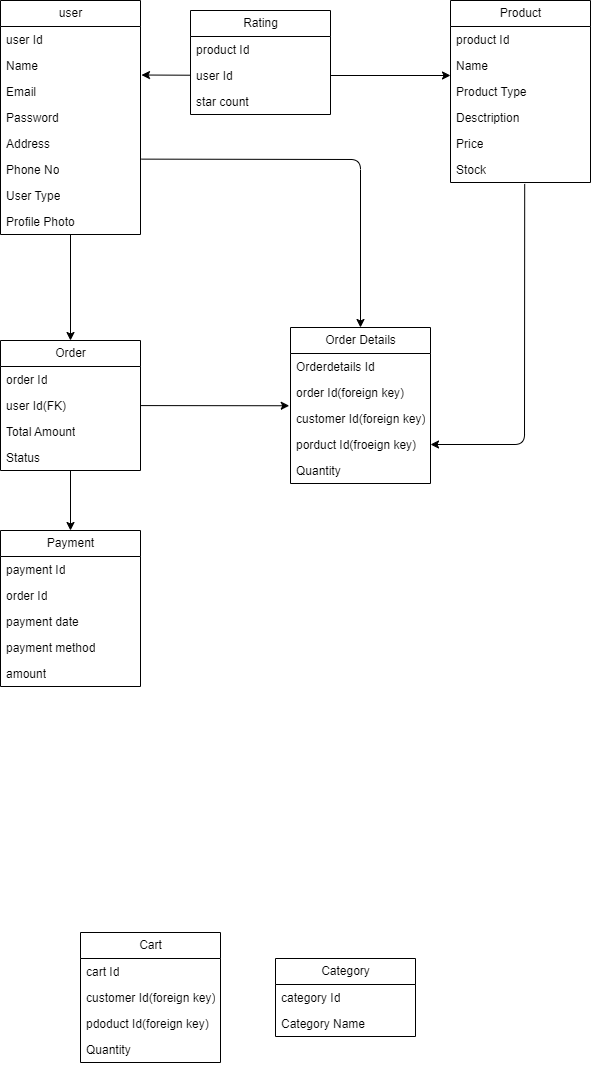

The diagram above was exported from draw.io. Its source (the exported page's mxGraphModel, read from the mxfile embedded in the PNG):
<mxGraphModel dx="880" dy="455" grid="1" gridSize="10" guides="1" tooltips="1" connect="1" arrows="1" fold="1" page="1" pageScale="1" pageWidth="850" pageHeight="1100" math="0" shadow="0">
  <root>
    <mxCell id="0" />
    <mxCell id="1" parent="0" />
    <mxCell id="90" style="edgeStyle=none;html=1;entryX=1;entryY=0.5;entryDx=0;entryDy=0;exitX=0.53;exitY=1.055;exitDx=0;exitDy=0;exitPerimeter=0;" edge="1" parent="1" source="24" target="40">
      <mxGeometry relative="1" as="geometry">
        <mxPoint x="590" y="200" as="sourcePoint" />
        <Array as="points">
          <mxPoint x="674" y="454" />
        </Array>
      </mxGeometry>
    </mxCell>
    <mxCell id="6" value="Product" style="swimlane;fontStyle=0;childLayout=stackLayout;horizontal=1;startSize=26;fillColor=none;horizontalStack=0;resizeParent=1;resizeParentMax=0;resizeLast=0;collapsible=1;marginBottom=0;html=1;" vertex="1" parent="1">
      <mxGeometry x="600" y="10" width="140" height="182" as="geometry" />
    </mxCell>
    <mxCell id="7" value="product Id" style="text;strokeColor=none;fillColor=none;align=left;verticalAlign=top;spacingLeft=4;spacingRight=4;overflow=hidden;rotatable=0;points=[[0,0.5],[1,0.5]];portConstraint=eastwest;whiteSpace=wrap;html=1;" vertex="1" parent="6">
      <mxGeometry y="26" width="140" height="26" as="geometry" />
    </mxCell>
    <mxCell id="8" value="Name" style="text;strokeColor=none;fillColor=none;align=left;verticalAlign=top;spacingLeft=4;spacingRight=4;overflow=hidden;rotatable=0;points=[[0,0.5],[1,0.5]];portConstraint=eastwest;whiteSpace=wrap;html=1;" vertex="1" parent="6">
      <mxGeometry y="52" width="140" height="26" as="geometry" />
    </mxCell>
    <mxCell id="68" value="Product Type" style="text;strokeColor=none;fillColor=none;align=left;verticalAlign=top;spacingLeft=4;spacingRight=4;overflow=hidden;rotatable=0;points=[[0,0.5],[1,0.5]];portConstraint=eastwest;whiteSpace=wrap;html=1;" vertex="1" parent="6">
      <mxGeometry y="78" width="140" height="26" as="geometry" />
    </mxCell>
    <mxCell id="10" value="Desctription" style="text;strokeColor=none;fillColor=none;align=left;verticalAlign=top;spacingLeft=4;spacingRight=4;overflow=hidden;rotatable=0;points=[[0,0.5],[1,0.5]];portConstraint=eastwest;whiteSpace=wrap;html=1;" vertex="1" parent="6">
      <mxGeometry y="104" width="140" height="26" as="geometry" />
    </mxCell>
    <mxCell id="11" value="Price" style="text;strokeColor=none;fillColor=none;align=left;verticalAlign=top;spacingLeft=4;spacingRight=4;overflow=hidden;rotatable=0;points=[[0,0.5],[1,0.5]];portConstraint=eastwest;whiteSpace=wrap;html=1;" vertex="1" parent="6">
      <mxGeometry y="130" width="140" height="26" as="geometry" />
    </mxCell>
    <mxCell id="24" value="Stock" style="text;strokeColor=none;fillColor=none;align=left;verticalAlign=top;spacingLeft=4;spacingRight=4;overflow=hidden;rotatable=0;points=[[0,0.5],[1,0.5]];portConstraint=eastwest;whiteSpace=wrap;html=1;" vertex="1" parent="6">
      <mxGeometry y="156" width="140" height="26" as="geometry" />
    </mxCell>
    <mxCell id="78" value="" style="edgeStyle=none;html=1;entryX=0.5;entryY=0;entryDx=0;entryDy=0;" edge="1" parent="1" source="12" target="20">
      <mxGeometry relative="1" as="geometry" />
    </mxCell>
    <mxCell id="12" value="user" style="swimlane;fontStyle=0;childLayout=stackLayout;horizontal=1;startSize=26;fillColor=none;horizontalStack=0;resizeParent=1;resizeParentMax=0;resizeLast=0;collapsible=1;marginBottom=0;html=1;" vertex="1" parent="1">
      <mxGeometry x="150" y="10" width="140" height="234" as="geometry" />
    </mxCell>
    <mxCell id="13" value="user Id" style="text;strokeColor=none;fillColor=none;align=left;verticalAlign=top;spacingLeft=4;spacingRight=4;overflow=hidden;rotatable=0;points=[[0,0.5],[1,0.5]];portConstraint=eastwest;whiteSpace=wrap;html=1;" vertex="1" parent="12">
      <mxGeometry y="26" width="140" height="26" as="geometry" />
    </mxCell>
    <mxCell id="62" value="Name" style="text;strokeColor=none;fillColor=none;align=left;verticalAlign=top;spacingLeft=4;spacingRight=4;overflow=hidden;rotatable=0;points=[[0,0.5],[1,0.5]];portConstraint=eastwest;whiteSpace=wrap;html=1;" vertex="1" parent="12">
      <mxGeometry y="52" width="140" height="26" as="geometry" />
    </mxCell>
    <mxCell id="17" value="Email" style="text;strokeColor=none;fillColor=none;align=left;verticalAlign=top;spacingLeft=4;spacingRight=4;overflow=hidden;rotatable=0;points=[[0,0.5],[1,0.5]];portConstraint=eastwest;whiteSpace=wrap;html=1;" vertex="1" parent="12">
      <mxGeometry y="78" width="140" height="26" as="geometry" />
    </mxCell>
    <mxCell id="28" value="Password" style="text;strokeColor=none;fillColor=none;align=left;verticalAlign=top;spacingLeft=4;spacingRight=4;overflow=hidden;rotatable=0;points=[[0,0.5],[1,0.5]];portConstraint=eastwest;whiteSpace=wrap;html=1;" vertex="1" parent="12">
      <mxGeometry y="104" width="140" height="26" as="geometry" />
    </mxCell>
    <mxCell id="18" value="Address" style="text;strokeColor=none;fillColor=none;align=left;verticalAlign=top;spacingLeft=4;spacingRight=4;overflow=hidden;rotatable=0;points=[[0,0.5],[1,0.5]];portConstraint=eastwest;whiteSpace=wrap;html=1;" vertex="1" parent="12">
      <mxGeometry y="130" width="140" height="26" as="geometry" />
    </mxCell>
    <mxCell id="63" value="Phone No" style="text;strokeColor=none;fillColor=none;align=left;verticalAlign=top;spacingLeft=4;spacingRight=4;overflow=hidden;rotatable=0;points=[[0,0.5],[1,0.5]];portConstraint=eastwest;whiteSpace=wrap;html=1;" vertex="1" parent="12">
      <mxGeometry y="156" width="140" height="26" as="geometry" />
    </mxCell>
    <mxCell id="64" value="User Type" style="text;strokeColor=none;fillColor=none;align=left;verticalAlign=top;spacingLeft=4;spacingRight=4;overflow=hidden;rotatable=0;points=[[0,0.5],[1,0.5]];portConstraint=eastwest;whiteSpace=wrap;html=1;" vertex="1" parent="12">
      <mxGeometry y="182" width="140" height="26" as="geometry" />
    </mxCell>
    <mxCell id="19" value="Profile Photo" style="text;strokeColor=none;fillColor=none;align=left;verticalAlign=top;spacingLeft=4;spacingRight=4;overflow=hidden;rotatable=0;points=[[0,0.5],[1,0.5]];portConstraint=eastwest;whiteSpace=wrap;html=1;" vertex="1" parent="12">
      <mxGeometry y="208" width="140" height="26" as="geometry" />
    </mxCell>
    <mxCell id="91" style="edgeStyle=none;html=1;entryX=0.5;entryY=0;entryDx=0;entryDy=0;" edge="1" parent="1" source="20" target="49">
      <mxGeometry relative="1" as="geometry" />
    </mxCell>
    <mxCell id="20" value="Order" style="swimlane;fontStyle=0;childLayout=stackLayout;horizontal=1;startSize=26;fillColor=none;horizontalStack=0;resizeParent=1;resizeParentMax=0;resizeLast=0;collapsible=1;marginBottom=0;html=1;" vertex="1" parent="1">
      <mxGeometry x="150" y="350" width="140" height="130" as="geometry" />
    </mxCell>
    <mxCell id="29" value="order Id" style="text;strokeColor=none;fillColor=none;align=left;verticalAlign=top;spacingLeft=4;spacingRight=4;overflow=hidden;rotatable=0;points=[[0,0.5],[1,0.5]];portConstraint=eastwest;whiteSpace=wrap;html=1;" vertex="1" parent="20">
      <mxGeometry y="26" width="140" height="26" as="geometry" />
    </mxCell>
    <mxCell id="30" value="user Id(FK)" style="text;strokeColor=none;fillColor=none;align=left;verticalAlign=top;spacingLeft=4;spacingRight=4;overflow=hidden;rotatable=0;points=[[0,0.5],[1,0.5]];portConstraint=eastwest;whiteSpace=wrap;html=1;" vertex="1" parent="20">
      <mxGeometry y="52" width="140" height="26" as="geometry" />
    </mxCell>
    <mxCell id="33" value="Total Amount" style="text;strokeColor=none;fillColor=none;align=left;verticalAlign=top;spacingLeft=4;spacingRight=4;overflow=hidden;rotatable=0;points=[[0,0.5],[1,0.5]];portConstraint=eastwest;whiteSpace=wrap;html=1;" vertex="1" parent="20">
      <mxGeometry y="78" width="140" height="26" as="geometry" />
    </mxCell>
    <mxCell id="21" value="Status" style="text;strokeColor=none;fillColor=none;align=left;verticalAlign=top;spacingLeft=4;spacingRight=4;overflow=hidden;rotatable=0;points=[[0,0.5],[1,0.5]];portConstraint=eastwest;whiteSpace=wrap;html=1;" vertex="1" parent="20">
      <mxGeometry y="104" width="140" height="26" as="geometry" />
    </mxCell>
    <mxCell id="34" value="Order Details" style="swimlane;fontStyle=0;childLayout=stackLayout;horizontal=1;startSize=26;fillColor=none;horizontalStack=0;resizeParent=1;resizeParentMax=0;resizeLast=0;collapsible=1;marginBottom=0;html=1;" vertex="1" parent="1">
      <mxGeometry x="440" y="337" width="140" height="156" as="geometry" />
    </mxCell>
    <mxCell id="38" value="Orderdetails Id" style="text;strokeColor=none;fillColor=none;align=left;verticalAlign=top;spacingLeft=4;spacingRight=4;overflow=hidden;rotatable=0;points=[[0,0.5],[1,0.5]];portConstraint=eastwest;whiteSpace=wrap;html=1;" vertex="1" parent="34">
      <mxGeometry y="26" width="140" height="26" as="geometry" />
    </mxCell>
    <mxCell id="39" value="order Id(foreign key)" style="text;strokeColor=none;fillColor=none;align=left;verticalAlign=top;spacingLeft=4;spacingRight=4;overflow=hidden;rotatable=0;points=[[0,0.5],[1,0.5]];portConstraint=eastwest;whiteSpace=wrap;html=1;" vertex="1" parent="34">
      <mxGeometry y="52" width="140" height="26" as="geometry" />
    </mxCell>
    <mxCell id="75" value="customer Id(foreign key)" style="text;strokeColor=none;fillColor=none;align=left;verticalAlign=top;spacingLeft=4;spacingRight=4;overflow=hidden;rotatable=0;points=[[0,0.5],[1,0.5]];portConstraint=eastwest;whiteSpace=wrap;html=1;" vertex="1" parent="34">
      <mxGeometry y="78" width="140" height="26" as="geometry" />
    </mxCell>
    <mxCell id="40" value="porduct Id(froeign key)" style="text;strokeColor=none;fillColor=none;align=left;verticalAlign=top;spacingLeft=4;spacingRight=4;overflow=hidden;rotatable=0;points=[[0,0.5],[1,0.5]];portConstraint=eastwest;whiteSpace=wrap;html=1;" vertex="1" parent="34">
      <mxGeometry y="104" width="140" height="26" as="geometry" />
    </mxCell>
    <mxCell id="41" value="Quantity" style="text;strokeColor=none;fillColor=none;align=left;verticalAlign=top;spacingLeft=4;spacingRight=4;overflow=hidden;rotatable=0;points=[[0,0.5],[1,0.5]];portConstraint=eastwest;whiteSpace=wrap;html=1;" vertex="1" parent="34">
      <mxGeometry y="130" width="140" height="26" as="geometry" />
    </mxCell>
    <mxCell id="49" value="Payment" style="swimlane;fontStyle=0;childLayout=stackLayout;horizontal=1;startSize=26;fillColor=none;horizontalStack=0;resizeParent=1;resizeParentMax=0;resizeLast=0;collapsible=1;marginBottom=0;html=1;" vertex="1" parent="1">
      <mxGeometry x="150" y="540" width="140" height="156" as="geometry" />
    </mxCell>
    <mxCell id="50" value="payment Id" style="text;strokeColor=none;fillColor=none;align=left;verticalAlign=top;spacingLeft=4;spacingRight=4;overflow=hidden;rotatable=0;points=[[0,0.5],[1,0.5]];portConstraint=eastwest;whiteSpace=wrap;html=1;" vertex="1" parent="49">
      <mxGeometry y="26" width="140" height="26" as="geometry" />
    </mxCell>
    <mxCell id="76" value="order Id" style="text;strokeColor=none;fillColor=none;align=left;verticalAlign=top;spacingLeft=4;spacingRight=4;overflow=hidden;rotatable=0;points=[[0,0.5],[1,0.5]];portConstraint=eastwest;whiteSpace=wrap;html=1;" vertex="1" parent="49">
      <mxGeometry y="52" width="140" height="26" as="geometry" />
    </mxCell>
    <mxCell id="53" value="payment date" style="text;strokeColor=none;fillColor=none;align=left;verticalAlign=top;spacingLeft=4;spacingRight=4;overflow=hidden;rotatable=0;points=[[0,0.5],[1,0.5]];portConstraint=eastwest;whiteSpace=wrap;html=1;" vertex="1" parent="49">
      <mxGeometry y="78" width="140" height="26" as="geometry" />
    </mxCell>
    <mxCell id="54" value="payment method" style="text;strokeColor=none;fillColor=none;align=left;verticalAlign=top;spacingLeft=4;spacingRight=4;overflow=hidden;rotatable=0;points=[[0,0.5],[1,0.5]];portConstraint=eastwest;whiteSpace=wrap;html=1;" vertex="1" parent="49">
      <mxGeometry y="104" width="140" height="26" as="geometry" />
    </mxCell>
    <mxCell id="55" value="amount" style="text;strokeColor=none;fillColor=none;align=left;verticalAlign=top;spacingLeft=4;spacingRight=4;overflow=hidden;rotatable=0;points=[[0,0.5],[1,0.5]];portConstraint=eastwest;whiteSpace=wrap;html=1;" vertex="1" parent="49">
      <mxGeometry y="130" width="140" height="26" as="geometry" />
    </mxCell>
    <mxCell id="56" value="Category" style="swimlane;fontStyle=0;childLayout=stackLayout;horizontal=1;startSize=26;fillColor=none;horizontalStack=0;resizeParent=1;resizeParentMax=0;resizeLast=0;collapsible=1;marginBottom=0;html=1;" vertex="1" parent="1">
      <mxGeometry x="425" y="968" width="140" height="78" as="geometry" />
    </mxCell>
    <mxCell id="58" value="category Id" style="text;strokeColor=none;fillColor=none;align=left;verticalAlign=top;spacingLeft=4;spacingRight=4;overflow=hidden;rotatable=0;points=[[0,0.5],[1,0.5]];portConstraint=eastwest;whiteSpace=wrap;html=1;" vertex="1" parent="56">
      <mxGeometry y="26" width="140" height="26" as="geometry" />
    </mxCell>
    <mxCell id="59" value="Category Name" style="text;strokeColor=none;fillColor=none;align=left;verticalAlign=top;spacingLeft=4;spacingRight=4;overflow=hidden;rotatable=0;points=[[0,0.5],[1,0.5]];portConstraint=eastwest;whiteSpace=wrap;html=1;" vertex="1" parent="56">
      <mxGeometry y="52" width="140" height="26" as="geometry" />
    </mxCell>
    <mxCell id="70" value="Rating" style="swimlane;fontStyle=0;childLayout=stackLayout;horizontal=1;startSize=26;fillColor=none;horizontalStack=0;resizeParent=1;resizeParentMax=0;resizeLast=0;collapsible=1;marginBottom=0;html=1;" vertex="1" parent="1">
      <mxGeometry x="340" y="20" width="140" height="104" as="geometry" />
    </mxCell>
    <mxCell id="74" value="product Id" style="text;strokeColor=none;fillColor=none;align=left;verticalAlign=top;spacingLeft=4;spacingRight=4;overflow=hidden;rotatable=0;points=[[0,0.5],[1,0.5]];portConstraint=eastwest;whiteSpace=wrap;html=1;" vertex="1" parent="70">
      <mxGeometry y="26" width="140" height="26" as="geometry" />
    </mxCell>
    <mxCell id="71" value="user Id" style="text;strokeColor=none;fillColor=none;align=left;verticalAlign=top;spacingLeft=4;spacingRight=4;overflow=hidden;rotatable=0;points=[[0,0.5],[1,0.5]];portConstraint=eastwest;whiteSpace=wrap;html=1;" vertex="1" parent="70">
      <mxGeometry y="52" width="140" height="26" as="geometry" />
    </mxCell>
    <mxCell id="73" value="star count" style="text;strokeColor=none;fillColor=none;align=left;verticalAlign=top;spacingLeft=4;spacingRight=4;overflow=hidden;rotatable=0;points=[[0,0.5],[1,0.5]];portConstraint=eastwest;whiteSpace=wrap;html=1;" vertex="1" parent="70">
      <mxGeometry y="78" width="140" height="26" as="geometry" />
    </mxCell>
    <mxCell id="42" value="Cart" style="swimlane;fontStyle=0;childLayout=stackLayout;horizontal=1;startSize=26;fillColor=none;horizontalStack=0;resizeParent=1;resizeParentMax=0;resizeLast=0;collapsible=1;marginBottom=0;html=1;" vertex="1" parent="1">
      <mxGeometry x="230" y="942" width="140" height="130" as="geometry" />
    </mxCell>
    <mxCell id="43" value="cart Id" style="text;strokeColor=none;fillColor=none;align=left;verticalAlign=top;spacingLeft=4;spacingRight=4;overflow=hidden;rotatable=0;points=[[0,0.5],[1,0.5]];portConstraint=eastwest;whiteSpace=wrap;html=1;" vertex="1" parent="42">
      <mxGeometry y="26" width="140" height="26" as="geometry" />
    </mxCell>
    <mxCell id="44" value="customer Id(foreign key)" style="text;strokeColor=none;fillColor=none;align=left;verticalAlign=top;spacingLeft=4;spacingRight=4;overflow=hidden;rotatable=0;points=[[0,0.5],[1,0.5]];portConstraint=eastwest;whiteSpace=wrap;html=1;" vertex="1" parent="42">
      <mxGeometry y="52" width="140" height="26" as="geometry" />
    </mxCell>
    <mxCell id="47" value="pdoduct Id(foreign key)" style="text;strokeColor=none;fillColor=none;align=left;verticalAlign=top;spacingLeft=4;spacingRight=4;overflow=hidden;rotatable=0;points=[[0,0.5],[1,0.5]];portConstraint=eastwest;whiteSpace=wrap;html=1;" vertex="1" parent="42">
      <mxGeometry y="78" width="140" height="26" as="geometry" />
    </mxCell>
    <mxCell id="48" value="Quantity" style="text;strokeColor=none;fillColor=none;align=left;verticalAlign=top;spacingLeft=4;spacingRight=4;overflow=hidden;rotatable=0;points=[[0,0.5],[1,0.5]];portConstraint=eastwest;whiteSpace=wrap;html=1;" vertex="1" parent="42">
      <mxGeometry y="104" width="140" height="26" as="geometry" />
    </mxCell>
    <mxCell id="82" style="edgeStyle=none;html=1;exitX=1.007;exitY=0.101;exitDx=0;exitDy=0;exitPerimeter=0;entryX=0.5;entryY=0;entryDx=0;entryDy=0;" edge="1" parent="1" source="63" target="34">
      <mxGeometry relative="1" as="geometry">
        <mxPoint x="510" y="330" as="targetPoint" />
        <Array as="points">
          <mxPoint x="510" y="169" />
        </Array>
      </mxGeometry>
    </mxCell>
    <mxCell id="83" style="edgeStyle=none;html=1;entryX=-0.009;entryY=0.01;entryDx=0;entryDy=0;entryPerimeter=0;" edge="1" parent="1" source="30" target="75">
      <mxGeometry relative="1" as="geometry" />
    </mxCell>
    <mxCell id="88" style="edgeStyle=none;html=1;" edge="1" parent="1" source="71">
      <mxGeometry relative="1" as="geometry">
        <mxPoint x="600" y="85" as="targetPoint" />
      </mxGeometry>
    </mxCell>
    <mxCell id="89" style="edgeStyle=none;html=1;entryX=1.007;entryY=-0.134;entryDx=0;entryDy=0;entryPerimeter=0;" edge="1" parent="1" source="71" target="17">
      <mxGeometry relative="1" as="geometry" />
    </mxCell>
  </root>
</mxGraphModel>